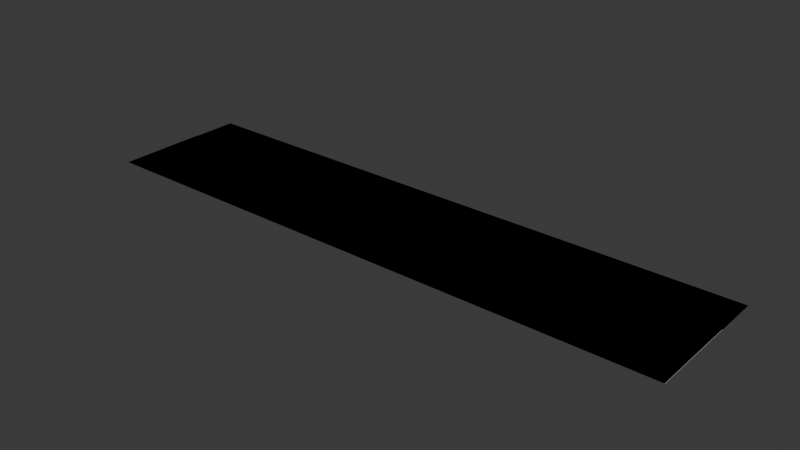 # Source: promenade.blend  (saved by Blender 4.2.66; exported with 4.5.12 LTS)
import bpy
from mathutils import Matrix  # noqa: F401  (used for matrix-valued properties, if any)

bpy.ops.wm.read_factory_settings(use_empty=True)
scene = bpy.context.scene
scene.name = 'Scene'

# ---- collections
col_collection = bpy.data.collections.new('Collection'); scene.collection.children.link(col_collection)

# ---- images (referenced by path relative to the original .blend; pixels are not part of the script)
import os
ASSET_DIR = os.environ.get("B2B_ASSET_DIR", "")  # directory of the original .blend (textures are referenced by path, not embedded)
HERE = os.path.dirname(os.path.abspath(__file__))  # packed textures are extracted next to this script under _unpacked/

def load_image(name, relpath, width, height, colorspace="sRGB"):
    """Load a texture the original file referenced (path relative to the .blend, or extracted next to this script)."""
    p = next((c for c in (os.path.join(HERE, relpath), os.path.join(ASSET_DIR, relpath)) if relpath and os.path.exists(c)), "")
    if p:
        img = bpy.data.images.load(p, check_existing=True)
        img.name = name
    else:  # same state as the original file: an image datablock whose file is absent (Cycles renders it pink)
        img = bpy.data.images.new(name, width, height)
        img.source = "FILE"
        img.filepath = "//" + (relpath or name)
    img.colorspace_settings.name = colorspace
    return img
img_road_horizontal_png = load_image('road_horizontal.png', 'road_horizontal.png', 1024, 1024, 'sRGB')

# ---- materials (node trees are filled in below, after node groups)
mat_sand = bpy.data.materials.new('Sand')
mat_sand.use_backface_culling = True
mat_sidewalk = bpy.data.materials.new('Sidewalk')
mat_sidewalk.use_backface_culling = True
mat_material = bpy.data.materials.new('Material')
mat_material.use_backface_culling = True

# ---- material node trees
mat_sand.use_nodes = True; mat_sand.node_tree.nodes.clear()
_N = mat_sand.node_tree.nodes; _L = mat_sand.node_tree.links
n0 = _N.new('ShaderNodeBsdfPrincipled'); n0.name = 'Principled BSDF'; n0.location = (10, 300)
n0.inputs[0].default_value = (0.8879, 0.6376, 0.147, 1.0)
n0.inputs[2].default_value = 1.0
n1 = _N.new('ShaderNodeOutputMaterial'); n1.name = 'Material Output'; n1.location = (300, 300)
_L.new(n0.outputs[0], n1.inputs[0])
n1.is_active_output = True
mat_sidewalk.use_nodes = True; mat_sidewalk.node_tree.nodes.clear()
_N = mat_sidewalk.node_tree.nodes; _L = mat_sidewalk.node_tree.links
n0 = _N.new('ShaderNodeBsdfPrincipled'); n0.name = 'Principled BSDF'; n0.location = (10, 300)
n0.inputs[0].default_value = (0.521, 0.521, 0.521, 1.0)
n0.inputs[2].default_value = 1.0
n1 = _N.new('ShaderNodeOutputMaterial'); n1.name = 'Material Output'; n1.location = (300, 300)
_L.new(n0.outputs[0], n1.inputs[0])
n1.is_active_output = True
mat_material.use_nodes = True; mat_material.node_tree.nodes.clear()
_N = mat_material.node_tree.nodes; _L = mat_material.node_tree.links
n0 = _N.new('ShaderNodeBsdfPrincipled'); n0.name = 'Principled BSDF'; n0.location = (10, 300)
n0.inputs[2].default_value = 1.0
n1 = _N.new('ShaderNodeOutputMaterial'); n1.name = 'Material Output'; n1.location = (300, 300)
n2 = _N.new('ShaderNodeTexImage'); n2.name = 'Image Texture'; n2.location = (-280, 280)
n2.image = img_road_horizontal_png
_L.new(n0.outputs[0], n1.inputs[0])
_L.new(n2.outputs[0], n0.inputs[0])
n1.is_active_output = True

# ---- world
world_world = bpy.data.worlds.new('World'); scene.world = world_world
world_world.use_nodes = True; world_world.node_tree.nodes.clear()
_N = world_world.node_tree.nodes; _L = world_world.node_tree.links
n0 = _N.new('ShaderNodeOutputWorld'); n0.name = 'World Output'; n0.location = (300, 300)
n1 = _N.new('ShaderNodeBackground'); n1.name = 'Background'; n1.location = (10, 300)
n1.inputs[0].default_value = (0.05088, 0.05088, 0.05088, 1.0)
_L.new(n1.outputs[0], n0.inputs[0])
n0.is_active_output = True
world_world.color = (0.05088, 0.05088, 0.05088)
world_world.sun_shadow_jitter_overblur = 0.0

# ---- meshes
me_plane_001 = bpy.data.meshes.new('Plane.001')
me_plane_001.from_pydata([(1.0, -16.0, 0.0), (1.0, 0.0, 0.0), (1.0, -16.0, 0.1), (1.0, 0.0, 0.1), (-103.0, 0.0, 0.1), (-103.0, 0.0, 0.0), (-103.0, -16.0, 0.1), (-1.0, 0.0, 0.0), (-1.0, -16.0, 0.1), (-1.0, 0.0, 0.1), (-103.0, -2.0, 0.1), (-1.0, -2.0, 0.1), (1.0, -2.0, 0.1), (1.0, -2.0, 0.0)], [], [(7, 9, 3, 1), (12, 3, 9, 11), (2, 12, 11, 8), (0, 13, 12, 2), (1, 3, 12, 13), (10, 11, 9, 4), (5, 4, 9, 7), (6, 8, 11, 10)])
me_plane_001.polygons.foreach_set('material_index', [1, 1, 1, 1, 1, 1, 1, 0])
_uv = me_plane_001.uv_layers.new(name='UVMap')
_uv.uv.foreach_set('vector', [0.975, 0.4875, 0.975, 0.5, 1.0, 0.5, 1.0, 0.5, 0.0, 0.0, 1.0, 0.5, 0.975, 0.5, 0.0, 0.0, 0.0, 0.0, 0.0, 0.0, 0.0, 0.0, 0.0, 0.0, 0.0, 0.0, 0.0, 0.0, 0.0, 0.0, 0.0, 0.0, 1.0, 0.5, 1.0, 0.5, 0.0, 0.0, 0.0, 0.0, 0.0, 0.0, 0.0, 0.0, 0.975, 0.5, 0.0, 0.0, 0.0, 0.0, 0.0, 0.0, 0.975, 0.5, 0.975, 0.4875, 0.0, 0.0, 0.0, 0.0, 0.0, 0.0, 0.0, 0.0])
me_plane_001.materials.append(mat_sand)
me_plane_001.materials.append(mat_sidewalk)
me_plane_001.update()
me_plane_002 = bpy.data.meshes.new('Plane.002')
me_plane_002.from_pydata([(1.0, -16.0, 0.1), (1.0, 0.0, 0.1), (-103.0, 0.0, 0.1), (-103.0, -16.0, 0.1), (1.0, 0.0, 0.0), (-103.0, 0.0, 0.0), (1.0, 8.0, 0.0), (-103.0, 8.0, 0.0)], [], [(1, 2, 3, 0), (5, 4, 6, 7)])
_uv = me_plane_002.uv_layers.new(name='UVMap')
_uv.uv.foreach_set('vector', [1.0, 0.5, 0.0, 0.0, 0.0, 0.0, 0.0, 0.0, 0.0, 0.0, 1.0, 0.5, 1.0, 0.5, 0.0, 0.0])
me_plane_002.materials.append(mat_sand)
me_plane_002.materials.append(mat_sidewalk)
me_plane_002.update()
me_plane = bpy.data.meshes.new('Plane')
me_plane.from_pydata([(-1.06, -1.0, 0.0), (1.02, -1.0, 0.0), (-1.06, 1.0, 0.0), (1.02, 1.0, 0.0)], [], [(0, 1, 3, 2)])
_uv = me_plane.uv_layers.new(name='UVMap')
_uv.uv.foreach_set('vector', [0.0, 0.0, 1.0, 0.0, 1.0, 1.0, 0.0, 1.0])
me_plane.materials.append(mat_material)
me_plane.update()

# ---- objects
ob_plane = bpy.data.objects.new('Plane', me_plane_001)
ob_plane_colonly = bpy.data.objects.new('Plane-colonly', me_plane_002)
ob_road = bpy.data.objects.new('Road', me_plane)

# ---- transforms, parenting, visibility, modifiers, constraints
ob_plane.location = (0.0, 0.0, 0.0)
ob_plane_colonly.location = (0.0, 0.0, 0.0)
ob_road.location = (-50.0, 4.0, 0.0)
ob_road.scale = (50.0, 4.0, 1.0)

# ---- collection membership
col_collection.objects.link(ob_plane)
col_collection.objects.link(ob_plane_colonly)
col_collection.objects.link(ob_road)

# ---- scene / render settings (as saved in the file)
scene.frame_start = 1; scene.frame_end = 250; scene.frame_set(1)
scene.render.engine = 'BLENDER_EEVEE_NEXT'
bpy.context.view_layer.update()

# ---- added for rendering (the .blend has no active camera and no usable light): camera, sun
cam_auto = bpy.data.cameras.new('AutoCamera')
cam_auto.lens = 50.0
cam_auto.sensor_width = 36.0
cam_auto.clip_end = 1733.1
ob_auto_camera = bpy.data.objects.new('AutoCamera', cam_auto)
scene.collection.objects.link(ob_auto_camera)
ob_auto_camera.location = (47.7523, -122.503, 79.0519)
ob_auto_camera.rotation_euler = (1.09748, -7.21219e-08, 0.694738)
scene.camera = ob_auto_camera
light_auto_sun = bpy.data.lights.new('AutoSun', 'SUN')
light_auto_sun.energy = 3.0
light_auto_sun.angle = 0.0523599
ob_auto_sun = bpy.data.objects.new('AutoSun', light_auto_sun)
scene.collection.objects.link(ob_auto_sun)
ob_auto_sun.rotation_euler = (0.872665, 0.174533, 0.523599)
bpy.context.view_layer.update()

